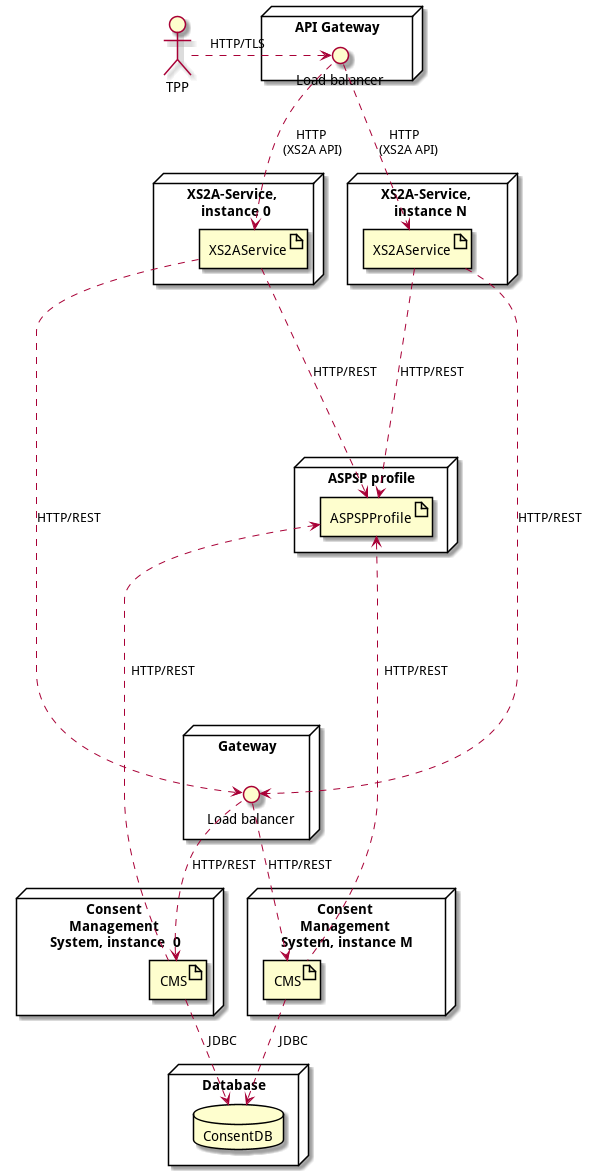

The diagram above was rendered by PlantUML. Its source (embedded in the PNG):
@startuml

actor TPP

node "API Gateway" as node_gw {
    interface "Load balancer" as lb_0
}

TPP .> lb_0: "HTTP/TLS                "

node "ASPSP profile" {
    artifact ASPSPProfile
}

node "XS2A-Service, \n instance N" {
    artifact XS2AService as xs2a_0

lb_0 .> xs2a_0 : "HTTP         \n(XS2A API)      "
xs2a_0 ....> ASPSPProfile: "HTTP/REST"
}

node "XS2A-Service, \n instance 0" {
    artifact XS2AService as xs2a_1

lb_0 ..> xs2a_1 : "HTTP       \n(XS2A API)      "
xs2a_1 ....> ASPSPProfile: "HTTP/REST"
}

node "Gateway" as balancer {
    interface "Load balancer" as lb_1
}

node "Consent \nManagement \nSystem, instance M" {
    artifact CMS as cms_0
}

node "Consent \nManagement \nSystem, instance  0" {
    artifact CMS as cms_1
}

node Database {
    database ConsentDB
}

xs2a_0 ..> lb_1 : "HTTP/REST"
xs2a_1 ..> lb_1 : "HTTP/REST"
ASPSPProfile <..... cms_0 : "  HTTP/REST     "
ASPSPProfile <..... cms_1 : "  HTTP/REST    "

lb_1 ..> cms_0 : "HTTP/REST"
lb_1 ..> cms_1 : "HTTP/REST"

cms_0 ..> ConsentDB: "  JDBC  "
cms_1 ..> ConsentDB: " JDBC      "

@enduml